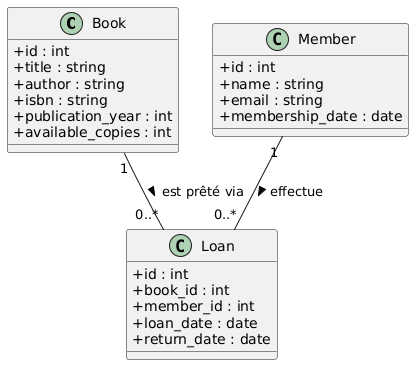

The diagram above was rendered by PlantUML. Its source (embedded in the PNG):
@startuml
skinparam classAttributeIconSize 0

class Book {
  +id : int
  +title : string
  +author : string
  +isbn : string
  +publication_year : int
  +available_copies : int
}

class Member {
  +id : int
  +name : string
  +email : string
  +membership_date : date
}

class Loan {
  +id : int
  +book_id : int
  +member_id : int
  +loan_date : date
  +return_date : date
}

Member "1" -- "0..*" Loan : effectue >
Book "1" -- "0..*" Loan : est prêté via >
@enduml